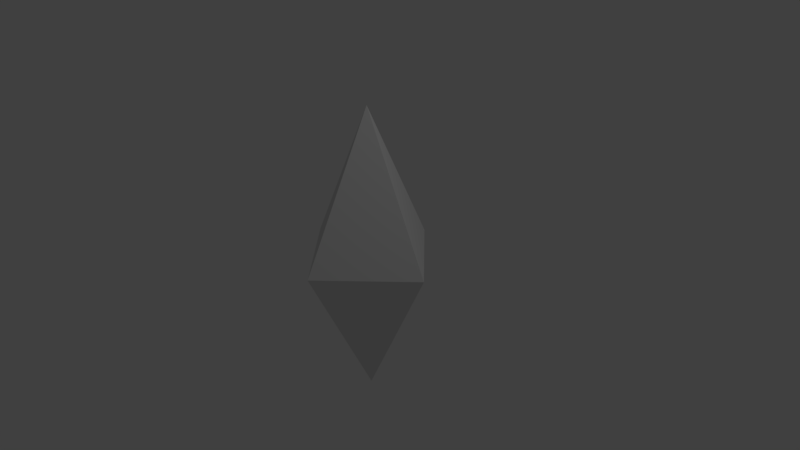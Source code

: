 # Source: diamond.blend  (saved by Blender 2.79.0; exported with 4.5.12 LTS)
import bpy
from mathutils import Matrix  # noqa: F401  (used for matrix-valued properties, if any)

bpy.ops.wm.read_factory_settings(use_empty=True)
scene = bpy.context.scene
scene.name = 'Scene'

# ---- collections
col_collection_1 = bpy.data.collections.new('Collection 1'); scene.collection.children.link(col_collection_1)

# ---- world
world_world = bpy.data.worlds.new('World'); scene.world = world_world
world_world.color = (0.05088, 0.05088, 0.05088)
world_world.use_sun_shadow = False
world_world.sun_shadow_jitter_overblur = 0.0
world_world.cycles.sampling_method = 'MANUAL'

# ---- cameras
cam_camera = bpy.data.cameras.new('Camera')
cam_camera.clip_end = 100.0
cam_camera.lens = 35.0
cam_camera.sensor_width = 32.0
cam_camera.sensor_height = 18.0
cam_camera.ortho_scale = 7.314
cam_camera.dof.focus_distance = 0.0
cam_camera.dof.aperture_fstop = 128.0

# ---- lights
light_lamp = bpy.data.lights.new('Lamp', 'POINT')
light_lamp.transmission_factor = 0.0
light_lamp.cutoff_distance = 30.0
light_lamp.energy = 100.0
light_lamp.shadow_buffer_clip_start = 1.001
light_lamp.shadow_soft_size = 0.1
light_lamp.shadow_maximum_resolution = 0.006
light_lamp.use_absolute_resolution = True

# ---- meshes
me_cone = bpy.data.meshes.new('Cone')
me_cone.from_pydata([(0.0, 1.0, -1.0), (0.0, 0.0, 1.0), (1.0, -4.371e-08, -1.0), (-8.742e-08, -1.0, -1.0), (-1.0, 1.192e-08, -1.0), (0.0, -1.0, -1.0), (0.0, 8.742e-08, -3.0), (1.0, -4.371e-08, -1.0), (-8.742e-08, 1.0, -1.0), (-1.0, -9.935e-08, -1.0)], [], [(0, 1, 2), (2, 1, 3), (3, 1, 4), (4, 1, 0), (0, 2, 3, 4), (5, 6, 7), (7, 6, 8), (8, 6, 9), (9, 6, 5), (5, 7, 8, 9)])
me_cone.use_remesh_preserve_volume = False
me_cone.use_remesh_preserve_attributes = False
me_cone.use_mirror_vertex_groups = False
me_cone.update()

# ---- objects
ob_diamond = bpy.data.objects.new('Diamond', me_cone)
ob_lamp = bpy.data.objects.new('Lamp', light_lamp)
ob_camera = bpy.data.objects.new('Camera', cam_camera)

# ---- transforms, parenting, visibility, modifiers, constraints
ob_diamond.location = (0.0, 0.0, 1.0)
ob_diamond.lineart.crease_threshold = 0.0
ob_lamp.location = (4.076, 1.005, 5.904)
ob_lamp.rotation_euler = (0.6503, 0.05522, 1.866)
ob_lamp.lock_rotations_4d = False
ob_lamp.empty_display_type = 'ARROWS'
ob_lamp.color = (0.0, 0.0, 0.0, 0.0)
ob_lamp.lineart.crease_threshold = 0.0
ob_camera.location = (7.481, -6.508, 5.344)
ob_camera.rotation_euler = (1.109, 0.0, 0.8149)
ob_camera.lock_rotations_4d = False
ob_camera.empty_display_type = 'ARROWS'
ob_camera.color = (0.0, 0.0, 0.0, 0.0)
ob_camera.display_type = 'WIRE'
ob_camera.lineart.crease_threshold = 0.0

# ---- collection membership
col_collection_1.objects.link(ob_diamond)
col_collection_1.objects.link(ob_lamp)
col_collection_1.objects.link(ob_camera)

# ---- scene / render settings (as saved in the file)
scene.camera = ob_camera
scene.frame_start = 1; scene.frame_end = 250; scene.frame_set(1)
scene.render.engine = 'BLENDER_EEVEE_NEXT'
scene.render.resolution_percentage = 50
scene.render.dither_intensity = 0.0
scene.cycles.use_denoising = False
scene.cycles.samples = 128
scene.cycles.sampling_pattern = 'TABULATED_SOBOL'
scene.cycles.use_adaptive_sampling = False
scene.cycles.use_light_tree = False
scene.cycles.blur_glossy = 0.0
scene.cycles.sample_clamp_indirect = 0.0
scene.view_settings.view_transform = 'Standard'
bpy.context.view_layer.update()
